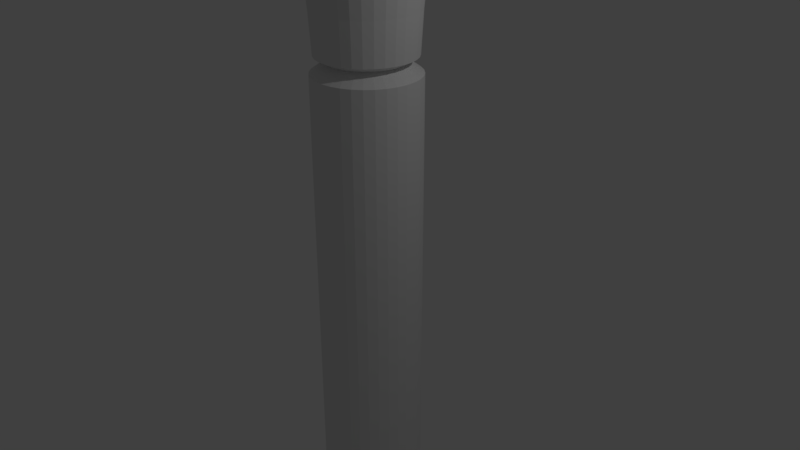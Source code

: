 # Source: expoMarker.blend  (saved by Blender 2.78.0; exported with 4.5.12 LTS)
import bpy
from mathutils import Matrix  # noqa: F401  (used for matrix-valued properties, if any)

bpy.ops.wm.read_factory_settings(use_empty=True)
scene = bpy.context.scene
scene.name = 'Scene'

# ---- collections
col_collection_1 = bpy.data.collections.new('Collection 1'); scene.collection.children.link(col_collection_1)

# ---- world
world_world = bpy.data.worlds.new('World'); scene.world = world_world
world_world.color = (0.05088, 0.05088, 0.05088)
world_world.use_sun_shadow = False
world_world.sun_shadow_jitter_overblur = 0.0
world_world.cycles.sampling_method = 'MANUAL'

# ---- cameras
cam_camera = bpy.data.cameras.new('Camera')
cam_camera.clip_end = 100.0
cam_camera.lens = 35.0
cam_camera.sensor_width = 32.0
cam_camera.sensor_height = 18.0
cam_camera.ortho_scale = 7.314
cam_camera.dof.focus_distance = 0.0
cam_camera.dof.aperture_fstop = 128.0

# ---- lights
light_lamp = bpy.data.lights.new('Lamp', 'POINT')
light_lamp.transmission_factor = 0.0
light_lamp.cutoff_distance = 30.0
light_lamp.energy = 100.0
light_lamp.shadow_buffer_clip_start = 1.001
light_lamp.shadow_soft_size = 0.1
light_lamp.shadow_maximum_resolution = 0.006
light_lamp.use_absolute_resolution = True

# ---- meshes
me_cylinder = bpy.data.meshes.new('Cylinder')
me_cylinder.from_pydata([(0.0, 1.0, -1.0), (0.0, 1.0, 0.9539), (0.1951, 0.9808, -1.0), (0.1951, 0.9808, 0.9539), (0.3827, 0.9239, -1.0), (0.3827, 0.9239, 0.9539), (0.5556, 0.8315, -1.0), (0.5556, 0.8315, 0.9539), (0.7071, 0.7071, -1.0), (0.7071, 0.7071, 0.9539), (0.8315, 0.5556, -1.0), (0.8315, 0.5556, 0.9539), (0.9239, 0.3827, -1.0), (0.9239, 0.3827, 0.9539), (0.9808, 0.1951, -1.0), (0.9808, 0.1951, 0.9539), (1.0, 7.55e-08, -1.0), (1.0, 7.55e-08, 0.9539), (0.9808, -0.1951, -1.0), (0.9808, -0.1951, 0.9539), (0.9239, -0.3827, -1.0), (0.9239, -0.3827, 0.9539), (0.8315, -0.5556, -1.0), (0.8315, -0.5556, 0.9539), (0.7071, -0.7071, -1.0), (0.7071, -0.7071, 0.9539), (0.5556, -0.8315, -1.0), (0.5556, -0.8315, 0.9539), (0.3827, -0.9239, -1.0), (0.3827, -0.9239, 0.9539), (0.1951, -0.9808, -1.0), (0.1951, -0.9808, 0.9539), (-3.258e-07, -1.0, -1.0), (-3.258e-07, -1.0, 0.9539), (-0.1951, -0.9808, -1.0), (-0.1951, -0.9808, 0.9539), (-0.3827, -0.9239, -1.0), (-0.3827, -0.9239, 0.9539), (-0.5556, -0.8315, -1.0), (-0.5556, -0.8315, 0.9539), (-0.7071, -0.7071, -1.0), (-0.7071, -0.7071, 0.9539), (-0.8315, -0.5556, -1.0), (-0.8315, -0.5556, 0.9539), (-0.9239, -0.3827, -1.0), (-0.9239, -0.3827, 0.9539), (-0.9808, -0.1951, -1.0), (-0.9808, -0.1951, 0.9539), (-1.0, 9.656e-07, -1.0), (-1.0, 9.656e-07, 0.9539), (-0.9808, 0.1951, -1.0), (-0.9808, 0.1951, 0.9539), (-0.9239, 0.3827, -1.0), (-0.9239, 0.3827, 0.9539), (-0.8315, 0.5556, -1.0), (-0.8315, 0.5556, 0.9539), (-0.7071, 0.7071, -1.0), (-0.7071, 0.7071, 0.9539), (-0.5556, 0.8315, -1.0), (-0.5556, 0.8315, 0.9539), (-0.3827, 0.9239, -1.0), (-0.3827, 0.9239, 0.9539), (-0.1951, 0.9808, -1.0), (-0.1951, 0.9808, 0.9539), (3.368e-08, 0.7164, 1.0), (0.1398, 0.7026, 1.0), (0.2741, 0.6618, 1.0), (0.398, 0.5956, 1.0), (0.5065, 0.5065, 1.0), (0.5956, 0.398, 1.0), (0.6618, 0.2741, 1.0), (0.7026, 0.1398, 1.0), (0.7164, 1.349e-07, 1.0), (0.7026, -0.1398, 1.0), (0.6618, -0.2741, 1.0), (0.5956, -0.398, 1.0), (0.5065, -0.5065, 1.0), (0.398, -0.5956, 1.0), (0.2741, -0.6618, 1.0), (0.1398, -0.7026, 1.0), (-1.997e-07, -0.7164, 1.0), (-0.1398, -0.7026, 1.0), (-0.2741, -0.6618, 1.0), (-0.398, -0.5956, 1.0), (-0.5065, -0.5065, 1.0), (-0.5956, -0.398, 1.0), (-0.6618, -0.2741, 1.0), (-0.7026, -0.1398, 1.0), (-0.7164, 7.726e-07, 1.0), (-0.7026, 0.1398, 1.0), (-0.6618, 0.2741, 1.0), (-0.5956, 0.398, 1.0), (-0.5065, 0.5065, 1.0), (-0.398, 0.5956, 1.0), (-0.2741, 0.6618, 1.0), (-0.1398, 0.7026, 1.0), (9.834e-09, 0.9252, 1.024), (0.1805, 0.9074, 1.024), (0.3541, 0.8548, 1.024), (0.514, 0.7693, 1.024), (0.6542, 0.6542, 1.024), (0.7693, 0.514, 1.024), (0.8548, 0.3541, 1.024), (0.9074, 0.1805, 1.024), (0.9252, 8.357e-08, 1.024), (0.9074, -0.1805, 1.024), (0.8548, -0.3541, 1.024), (0.7693, -0.514, 1.024), (0.6542, -0.6542, 1.024), (0.514, -0.7693, 1.024), (0.3541, -0.8548, 1.024), (0.1805, -0.9074, 1.024), (-2.916e-07, -0.9252, 1.024), (-0.1805, -0.9074, 1.024), (-0.3541, -0.8548, 1.024), (-0.514, -0.7693, 1.024), (-0.6542, -0.6542, 1.024), (-0.7693, -0.514, 1.024), (-0.8548, -0.3541, 1.024), (-0.9074, -0.1805, 1.024), (-0.9252, 9.071e-07, 1.024), (-0.9074, 0.1805, 1.024), (-0.8548, 0.3541, 1.024), (-0.7693, 0.514, 1.024), (-0.6542, 0.6542, 1.024), (-0.514, 0.7693, 1.024), (-0.3541, 0.8548, 1.024), (-0.1805, 0.9074, 1.024), (2.684e-07, 0.9701, 1.196), (0.1893, 0.9515, 1.196), (0.3713, 0.8963, 1.196), (0.539, 0.8066, 1.196), (0.686, 0.686, 1.196), (0.8066, 0.539, 1.196), (0.8963, 0.3713, 1.196), (0.9515, 0.1893, 1.196), (0.9701, 7.333e-08, 1.196), (0.9515, -0.1893, 1.196), (0.8963, -0.3713, 1.196), (0.8066, -0.539, 1.196), (0.686, -0.686, 1.196), (0.539, -0.8066, 1.196), (0.3713, -0.8963, 1.196), (0.1893, -0.9515, 1.196), (-4.776e-08, -0.9701, 1.196), (-0.1893, -0.9515, 1.196), (-0.3713, -0.8963, 1.196), (-0.539, -0.8066, 1.196), (-0.686, -0.686, 1.196), (-0.8066, -0.539, 1.196), (-0.8963, -0.3713, 1.196), (-0.9515, -0.1893, 1.196), (-0.9701, 9.369e-07, 1.196), (-0.9515, 0.1893, 1.196), (-0.8963, 0.3713, 1.196), (-0.8066, 0.539, 1.196), (-0.686, 0.686, 1.196), (-0.539, 0.8066, 1.196), (-0.3713, 0.8963, 1.196), (-0.1893, 0.9515, 1.196), (4.362e-07, 1.059, 1.396), (0.2067, 1.039, 1.396), (0.4054, 0.9787, 1.396), (0.5885, 0.8808, 1.396), (0.7491, 0.7491, 1.396), (0.8808, 0.5885, 1.396), (0.9787, 0.4054, 1.396), (1.039, 0.2067, 1.396), (1.059, 5.353e-08, 1.396), (1.039, -0.2067, 1.396), (0.9787, -0.4054, 1.396), (0.8808, -0.5885, 1.396), (0.7491, -0.7491, 1.396), (0.5885, -0.8808, 1.396), (0.4054, -0.9787, 1.396), (0.2067, -1.039, 1.396), (9.099e-08, -1.059, 1.396), (-0.2067, -1.039, 1.396), (-0.4054, -0.9787, 1.396), (-0.5885, -0.8808, 1.396), (-0.7491, -0.7491, 1.396), (-0.8808, -0.5885, 1.396), (-0.9787, -0.4054, 1.396), (-1.039, -0.2067, 1.396), (-1.059, 9.964e-07, 1.396), (-1.039, 0.2067, 1.396), (-0.9787, 0.4054, 1.396), (-0.8808, 0.5885, 1.396), (-0.7491, 0.7491, 1.396), (-0.5885, 0.8808, 1.396), (-0.4054, 0.9787, 1.396), (-0.2067, 1.039, 1.396), (4.348e-07, 1.083, 1.615), (0.2113, 1.062, 1.615), (0.4144, 1.0, 1.615), (0.6016, 0.9004, 1.615), (0.7657, 0.7657, 1.615), (0.9004, 0.6016, 1.615), (1.0, 0.4144, 1.615), (1.062, 0.2113, 1.615), (1.083, 4.916e-08, 1.615), (1.062, -0.2113, 1.615), (1.0, -0.4144, 1.615), (0.9004, -0.6016, 1.615), (0.7657, -0.7657, 1.615), (0.6016, -0.9004, 1.615), (0.4144, -1.0, 1.615), (0.2113, -1.062, 1.615), (8.192e-08, -1.083, 1.615), (-0.2113, -1.062, 1.615), (-0.4144, -1.0, 1.615), (-0.6016, -0.9004, 1.615), (-0.7657, -0.7657, 1.615), (-0.9004, -0.6016, 1.615), (-1.0, -0.4144, 1.615), (-1.062, -0.2113, 1.615), (-1.083, 1.013e-06, 1.615), (-1.062, 0.2113, 1.615), (-1.0, 0.4144, 1.615), (-0.9004, 0.6016, 1.615), (-0.7657, 0.7657, 1.615), (-0.6016, 0.9004, 1.615), (-0.4144, 1.0, 1.615), (-0.2113, 1.062, 1.615), (4.43e-07, 1.013, 1.63), (0.1976, 0.9935, 1.63), (0.3876, 0.9358, 1.63), (0.5628, 0.8422, 1.63), (0.7163, 0.7163, 1.63), (0.8422, 0.5628, 1.63), (0.9358, 0.3876, 1.63), (0.9935, 0.1976, 1.63), (1.013, 6.404e-08, 1.63), (0.9935, -0.1976, 1.63), (0.9358, -0.3876, 1.63), (0.8422, -0.5628, 1.63), (0.7163, -0.7163, 1.63), (0.5628, -0.8422, 1.63), (0.3876, -0.9358, 1.63), (0.1976, -0.9935, 1.63), (1.129e-07, -1.013, 1.63), (-0.1976, -0.9935, 1.63), (-0.3876, -0.9358, 1.63), (-0.5628, -0.8422, 1.63), (-0.7163, -0.7163, 1.63), (-0.8422, -0.5628, 1.63), (-0.9358, -0.3876, 1.63), (-0.9935, -0.1976, 1.63), (-1.013, 9.657e-07, 1.63), (-0.9935, 0.1976, 1.63), (-0.9358, 0.3876, 1.63), (-0.8422, 0.5628, 1.63), (-0.7163, 0.7163, 1.63), (-0.5628, 0.8422, 1.63), (-0.3876, 0.9358, 1.63), (-0.1976, 0.9935, 1.63), (4.451e-07, 0.9671, 1.63), (0.1887, 0.9486, 1.63), (0.3701, 0.8935, 1.63), (0.5373, 0.8041, 1.63), (0.6839, 0.6839, 1.63), (0.8041, 0.5373, 1.63), (0.8935, 0.3701, 1.63), (0.9486, 0.1887, 1.63), (0.9671, 7.42e-08, 1.63), (0.9486, -0.1887, 1.63), (0.8935, -0.3701, 1.63), (0.8041, -0.5373, 1.63), (0.6839, -0.6839, 1.63), (0.5373, -0.8041, 1.63), (0.3701, -0.8935, 1.63), (0.1887, -0.9486, 1.63), (1.3e-07, -0.9671, 1.63), (-0.1887, -0.9486, 1.63), (-0.3701, -0.8935, 1.63), (-0.5373, -0.8041, 1.63), (-0.6839, -0.6839, 1.63), (-0.8041, -0.5373, 1.63), (-0.8935, -0.3701, 1.63), (-0.9486, -0.1887, 1.63), (-0.9671, 9.35e-07, 1.63), (-0.9486, 0.1887, 1.63), (-0.8935, 0.3701, 1.63), (-0.8041, 0.5373, 1.63), (-0.6839, 0.6839, 1.63), (-0.5373, 0.8041, 1.63), (-0.3701, 0.8935, 1.63), (-0.1887, 0.9486, 1.63), (4.476e-07, 0.902, 1.483), (0.176, 0.8846, 1.483), (0.3452, 0.8333, 1.483), (0.5011, 0.7499, 1.483), (0.6378, 0.6378, 1.483), (0.7499, 0.5011, 1.483), (0.8333, 0.3452, 1.483), (0.8846, 0.176, 1.483), (0.902, 8.841e-08, 1.483), (0.8846, -0.176, 1.483), (0.8333, -0.3452, 1.483), (0.7499, -0.5011, 1.483), (0.6378, -0.6378, 1.483), (0.5011, -0.7499, 1.483), (0.3452, -0.8333, 1.483), (0.176, -0.8846, 1.483), (1.537e-07, -0.902, 1.483), (-0.176, -0.8846, 1.483), (-0.3452, -0.8333, 1.483), (-0.5011, -0.7499, 1.483), (-0.6378, -0.6378, 1.483), (-0.7499, -0.5011, 1.483), (-0.8333, -0.3452, 1.483), (-0.8846, -0.176, 1.483), (-0.902, 8.912e-07, 1.483), (-0.8846, 0.176, 1.483), (-0.8333, 0.3452, 1.483), (-0.7499, 0.5011, 1.483), (-0.6378, 0.6378, 1.483), (-0.5011, 0.7499, 1.483), (-0.3452, 0.8333, 1.483), (-0.176, 0.8846, 1.483), (4.659e-07, 0.5566, 1.483), (0.1086, 0.5459, 1.483), (0.213, 0.5142, 1.483), (0.3092, 0.4628, 1.483), (0.3936, 0.3936, 1.483), (0.4628, 0.3092, 1.483), (0.5142, 0.213, 1.483), (0.5459, 0.1086, 1.483), (0.5566, 1.734e-07, 1.483), (0.5459, -0.1086, 1.483), (0.5142, -0.213, 1.483), (0.4628, -0.3092, 1.483), (0.3936, -0.3936, 1.483), (0.3092, -0.4628, 1.483), (0.213, -0.5142, 1.483), (0.1086, -0.5459, 1.483), (2.846e-07, -0.5566, 1.483), (-0.1086, -0.5459, 1.483), (-0.213, -0.5142, 1.483), (-0.3092, -0.4628, 1.483), (-0.3936, -0.3936, 1.483), (-0.4628, -0.3092, 1.483), (-0.5142, -0.213, 1.483), (-0.5459, -0.1086, 1.483), (-0.5566, 6.688e-07, 1.483), (-0.5459, 0.1086, 1.483), (-0.5142, 0.213, 1.483), (-0.4628, 0.3092, 1.483), (-0.3936, 0.3936, 1.483), (-0.3092, 0.4628, 1.483), (-0.213, 0.5142, 1.483), (-0.1086, 0.5459, 1.483), (4.636e-07, 0.5954, 1.796), (0.1162, 0.584, 1.796), (0.2279, 0.5501, 1.796), (0.3308, 0.4951, 1.796), (0.421, 0.421, 1.796), (0.4951, 0.3308, 1.796), (0.5501, 0.2279, 1.796), (0.584, 0.1162, 1.796), (0.5954, 1.634e-07, 1.796), (0.584, -0.1162, 1.796), (0.5501, -0.2279, 1.796), (0.4951, -0.3308, 1.796), (0.421, -0.421, 1.796), (0.3308, -0.4951, 1.796), (0.2279, -0.5501, 1.796), (0.1162, -0.584, 1.796), (2.696e-07, -0.5954, 1.796), (-0.1162, -0.584, 1.796), (-0.2279, -0.5501, 1.796), (-0.3308, -0.4951, 1.796), (-0.421, -0.421, 1.796), (-0.4951, -0.3308, 1.796), (-0.5501, -0.2279, 1.796), (-0.584, -0.1162, 1.796), (-0.5954, 6.934e-07, 1.796), (-0.584, 0.1162, 1.796), (-0.5501, 0.2279, 1.796), (-0.4951, 0.3308, 1.796), (-0.421, 0.421, 1.796), (-0.3308, 0.4951, 1.796), (-0.2279, 0.5501, 1.796), (-0.1162, 0.584, 1.796)], [], [(0, 1, 3, 2), (2, 3, 5, 4), (4, 5, 7, 6), (6, 7, 9, 8), (8, 9, 11, 10), (10, 11, 13, 12), (12, 13, 15, 14), (14, 15, 17, 16), (16, 17, 19, 18), (18, 19, 21, 20), (20, 21, 23, 22), (22, 23, 25, 24), (24, 25, 27, 26), (26, 27, 29, 28), (28, 29, 31, 30), (30, 31, 33, 32), (32, 33, 35, 34), (34, 35, 37, 36), (36, 37, 39, 38), (38, 39, 41, 40), (40, 41, 43, 42), (42, 43, 45, 44), (44, 45, 47, 46), (46, 47, 49, 48), (48, 49, 51, 50), (50, 51, 53, 52), (52, 53, 55, 54), (54, 55, 57, 56), (56, 57, 59, 58), (58, 59, 61, 60), (21, 19, 73, 74), (60, 61, 63, 62), (62, 63, 1, 0), (0, 2, 4, 6, 8, 10, 12, 14, 16, 18, 20, 22, 24, 26, 28, 30, 32, 34, 36, 38, 40, 42, 44, 46, 48, 50, 52, 54, 56, 58, 60, 62), (78, 77, 109, 110), (39, 37, 82, 83), (57, 55, 91, 92), (13, 11, 69, 70), (31, 29, 78, 79), (49, 47, 87, 88), (5, 3, 65, 66), (23, 21, 74, 75), (41, 39, 83, 84), (59, 57, 92, 93), (15, 13, 70, 71), (33, 31, 79, 80), (51, 49, 88, 89), (7, 5, 66, 67), (25, 23, 75, 76), (43, 41, 84, 85), (61, 59, 93, 94), (17, 15, 71, 72), (35, 33, 80, 81), (53, 51, 89, 90), (9, 7, 67, 68), (27, 25, 76, 77), (45, 43, 85, 86), (63, 61, 94, 95), (19, 17, 72, 73), (37, 35, 81, 82), (55, 53, 90, 91), (11, 9, 68, 69), (29, 27, 77, 78), (47, 45, 86, 87), (3, 1, 64, 65), (1, 63, 95, 64), (113, 112, 144, 145), (65, 64, 96, 97), (92, 91, 123, 124), (79, 78, 110, 111), (66, 65, 97, 98), (93, 92, 124, 125), (80, 79, 111, 112), (67, 66, 98, 99), (94, 93, 125, 126), (81, 80, 112, 113), (68, 67, 99, 100), (95, 94, 126, 127), (82, 81, 113, 114), (69, 68, 100, 101), (64, 95, 127, 96), (83, 82, 114, 115), (70, 69, 101, 102), (84, 83, 115, 116), (71, 70, 102, 103), (85, 84, 116, 117), (72, 71, 103, 104), (86, 85, 117, 118), (73, 72, 104, 105), (87, 86, 118, 119), (74, 73, 105, 106), (88, 87, 119, 120), (75, 74, 106, 107), (89, 88, 120, 121), (76, 75, 107, 108), (90, 89, 121, 122), (77, 76, 108, 109), (91, 90, 122, 123), (148, 147, 179, 180), (100, 99, 131, 132), (127, 126, 158, 159), (114, 113, 145, 146), (101, 100, 132, 133), (96, 127, 159, 128), (115, 114, 146, 147), (102, 101, 133, 134), (116, 115, 147, 148), (103, 102, 134, 135), (117, 116, 148, 149), (104, 103, 135, 136), (118, 117, 149, 150), (105, 104, 136, 137), (119, 118, 150, 151), (106, 105, 137, 138), (120, 119, 151, 152), (107, 106, 138, 139), (121, 120, 152, 153), (108, 107, 139, 140), (122, 121, 153, 154), (109, 108, 140, 141), (123, 122, 154, 155), (110, 109, 141, 142), (97, 96, 128, 129), (124, 123, 155, 156), (111, 110, 142, 143), (98, 97, 129, 130), (125, 124, 156, 157), (112, 111, 143, 144), (99, 98, 130, 131), (126, 125, 157, 158), (183, 182, 214, 215), (135, 134, 166, 167), (149, 148, 180, 181), (136, 135, 167, 168), (150, 149, 181, 182), (137, 136, 168, 169), (151, 150, 182, 183), (138, 137, 169, 170), (152, 151, 183, 184), (139, 138, 170, 171), (153, 152, 184, 185), (140, 139, 171, 172), (154, 153, 185, 186), (141, 140, 172, 173), (155, 154, 186, 187), (142, 141, 173, 174), (129, 128, 160, 161), (156, 155, 187, 188), (143, 142, 174, 175), (130, 129, 161, 162), (157, 156, 188, 189), (144, 143, 175, 176), (131, 130, 162, 163), (158, 157, 189, 190), (145, 144, 176, 177), (132, 131, 163, 164), (159, 158, 190, 191), (146, 145, 177, 178), (133, 132, 164, 165), (128, 159, 191, 160), (147, 146, 178, 179), (134, 133, 165, 166), (218, 217, 249, 250), (170, 169, 201, 202), (184, 183, 215, 216), (171, 170, 202, 203), (185, 184, 216, 217), (172, 171, 203, 204), (186, 185, 217, 218), (173, 172, 204, 205), (187, 186, 218, 219), (174, 173, 205, 206), (161, 160, 192, 193), (188, 187, 219, 220), (175, 174, 206, 207), (162, 161, 193, 194), (189, 188, 220, 221), (176, 175, 207, 208), (163, 162, 194, 195), (190, 189, 221, 222), (177, 176, 208, 209), (164, 163, 195, 196), (191, 190, 222, 223), (178, 177, 209, 210), (165, 164, 196, 197), (160, 191, 223, 192), (179, 178, 210, 211), (166, 165, 197, 198), (180, 179, 211, 212), (167, 166, 198, 199), (181, 180, 212, 213), (168, 167, 199, 200), (182, 181, 213, 214), (169, 168, 200, 201), (226, 225, 257, 258), (205, 204, 236, 237), (219, 218, 250, 251), (206, 205, 237, 238), (193, 192, 224, 225), (220, 219, 251, 252), (207, 206, 238, 239), (194, 193, 225, 226), (221, 220, 252, 253), (208, 207, 239, 240), (195, 194, 226, 227), (222, 221, 253, 254), (209, 208, 240, 241), (196, 195, 227, 228), (223, 222, 254, 255), (210, 209, 241, 242), (197, 196, 228, 229), (192, 223, 255, 224), (211, 210, 242, 243), (198, 197, 229, 230), (212, 211, 243, 244), (199, 198, 230, 231), (213, 212, 244, 245), (200, 199, 231, 232), (214, 213, 245, 246), (201, 200, 232, 233), (215, 214, 246, 247), (202, 201, 233, 234), (216, 215, 247, 248), (203, 202, 234, 235), (217, 216, 248, 249), (204, 203, 235, 236), (261, 260, 292, 293), (253, 252, 284, 285), (240, 239, 271, 272), (227, 226, 258, 259), (254, 253, 285, 286), (241, 240, 272, 273), (228, 227, 259, 260), (255, 254, 286, 287), (242, 241, 273, 274), (229, 228, 260, 261), (224, 255, 287, 256), (243, 242, 274, 275), (230, 229, 261, 262), (244, 243, 275, 276), (231, 230, 262, 263), (245, 244, 276, 277), (232, 231, 263, 264), (246, 245, 277, 278), (233, 232, 264, 265), (247, 246, 278, 279), (234, 233, 265, 266), (248, 247, 279, 280), (235, 234, 266, 267), (249, 248, 280, 281), (236, 235, 267, 268), (250, 249, 281, 282), (237, 236, 268, 269), (251, 250, 282, 283), (238, 237, 269, 270), (225, 224, 256, 257), (252, 251, 283, 284), (239, 238, 270, 271), (296, 295, 327, 328), (256, 287, 319, 288), (275, 274, 306, 307), (262, 261, 293, 294), (276, 275, 307, 308), (263, 262, 294, 295), (277, 276, 308, 309), (264, 263, 295, 296), (278, 277, 309, 310), (265, 264, 296, 297), (279, 278, 310, 311), (266, 265, 297, 298), (280, 279, 311, 312), (267, 266, 298, 299), (281, 280, 312, 313), (268, 267, 299, 300), (282, 281, 313, 314), (269, 268, 300, 301), (283, 282, 314, 315), (270, 269, 301, 302), (257, 256, 288, 289), (284, 283, 315, 316), (271, 270, 302, 303), (258, 257, 289, 290), (285, 284, 316, 317), (272, 271, 303, 304), (259, 258, 290, 291), (286, 285, 317, 318), (273, 272, 304, 305), (260, 259, 291, 292), (287, 286, 318, 319), (274, 273, 305, 306), (331, 330, 362, 363), (310, 309, 341, 342), (297, 296, 328, 329), (311, 310, 342, 343), (298, 297, 329, 330), (312, 311, 343, 344), (299, 298, 330, 331), (313, 312, 344, 345), (300, 299, 331, 332), (314, 313, 345, 346), (301, 300, 332, 333), (315, 314, 346, 347), (302, 301, 333, 334), (289, 288, 320, 321), (316, 315, 347, 348), (303, 302, 334, 335), (290, 289, 321, 322), (317, 316, 348, 349), (304, 303, 335, 336), (291, 290, 322, 323), (318, 317, 349, 350), (305, 304, 336, 337), (292, 291, 323, 324), (319, 318, 350, 351), (306, 305, 337, 338), (293, 292, 324, 325), (288, 319, 351, 320), (307, 306, 338, 339), (294, 293, 325, 326), (308, 307, 339, 340), (295, 294, 326, 327), (309, 308, 340, 341), (353, 352, 383, 382, 381, 380, 379, 378, 377, 376, 375, 374, 373, 372, 371, 370, 369, 368, 367, 366, 365, 364, 363, 362, 361, 360, 359, 358, 357, 356, 355, 354), (345, 344, 376, 377), (332, 331, 363, 364), (346, 345, 377, 378), (333, 332, 364, 365), (347, 346, 378, 379), (334, 333, 365, 366), (321, 320, 352, 353), (348, 347, 379, 380), (335, 334, 366, 367), (322, 321, 353, 354), (349, 348, 380, 381), (336, 335, 367, 368), (323, 322, 354, 355), (350, 349, 381, 382), (337, 336, 368, 369), (324, 323, 355, 356), (351, 350, 382, 383), (338, 337, 369, 370), (325, 324, 356, 357), (320, 351, 383, 352), (339, 338, 370, 371), (326, 325, 357, 358), (340, 339, 371, 372), (327, 326, 358, 359), (341, 340, 372, 373), (328, 327, 359, 360), (342, 341, 373, 374), (329, 328, 360, 361), (343, 342, 374, 375), (330, 329, 361, 362), (344, 343, 375, 376)])
_uv = me_cylinder.uv_layers.new(name='UVMap')
_uv.uv.foreach_set('vector', [0.6728, 0.1602, 0.3724, 0.1965, 0.3672, 0.1672, 0.6693, 0.1284, 0.6693, 0.1284, 0.3672, 0.1672, 0.3615, 0.1375, 0.6655, 0.09645, 0.6655, 0.09645, 0.3615, 0.1375, 0.3555, 0.1074, 0.6615, 0.06443, 0.6615, 0.06443, 0.3555, 0.1074, 0.3488, 0.07656, 0.6573, 0.03232, 0.6573, 0.03232, 0.3488, 0.07656, 0.3407, 0.04401, 0.6529, 0.0001323, 0.6495, 0.9999, 0.3481, 0.9575, 0.3555, 0.9271, 0.6538, 0.9696, 0.6538, 0.9696, 0.3555, 0.9271, 0.3618, 0.8973, 0.6581, 0.9386, 0.6581, 0.9386, 0.3618, 0.8973, 0.3674, 0.868, 0.6621, 0.9075, 0.6621, 0.9075, 0.3674, 0.868, 0.3726, 0.839, 0.666, 0.8765, 0.666, 0.8765, 0.3726, 0.839, 0.3774, 0.8103, 0.6697, 0.8456, 0.6697, 0.8456, 0.3774, 0.8103, 0.3818, 0.7818, 0.6731, 0.8146, 0.6731, 0.8146, 0.3818, 0.7818, 0.3858, 0.7536, 0.6762, 0.7837, 0.6762, 0.7837, 0.3858, 0.7536, 0.3894, 0.7255, 0.6791, 0.7528, 0.6791, 0.7528, 0.3894, 0.7255, 0.3926, 0.6977, 0.6817, 0.7219, 0.6817, 0.7219, 0.3926, 0.6977, 0.3953, 0.6699, 0.684, 0.691, 0.684, 0.691, 0.3953, 0.6699, 0.3976, 0.6423, 0.686, 0.6601, 0.686, 0.6601, 0.3976, 0.6423, 0.3994, 0.6148, 0.6877, 0.6292, 0.6877, 0.6292, 0.3994, 0.6148, 0.4008, 0.5873, 0.689, 0.5982, 0.689, 0.5982, 0.4008, 0.5873, 0.4017, 0.5598, 0.6901, 0.5673, 0.6901, 0.5673, 0.4017, 0.5598, 0.4021, 0.5324, 0.6907, 0.5363, 0.6907, 0.5363, 0.4021, 0.5324, 0.4021, 0.505, 0.6911, 0.5053, 0.6911, 0.5053, 0.4021, 0.505, 0.4017, 0.4775, 0.6911, 0.4742, 0.6911, 0.4742, 0.4017, 0.4775, 0.4008, 0.45, 0.6907, 0.4431, 0.6907, 0.4431, 0.4008, 0.45, 0.3994, 0.4224, 0.6901, 0.412, 0.6901, 0.412, 0.3994, 0.4224, 0.3976, 0.3947, 0.689, 0.3807, 0.689, 0.3807, 0.3976, 0.3947, 0.3953, 0.3669, 0.6877, 0.3495, 0.6877, 0.3495, 0.3953, 0.3669, 0.3926, 0.339, 0.686, 0.3181, 0.686, 0.3181, 0.3926, 0.339, 0.3894, 0.3109, 0.6839, 0.2867, 0.6839, 0.2867, 0.3894, 0.3109, 0.3858, 0.2827, 0.6816, 0.2552, 0.6816, 0.2552, 0.3858, 0.2827, 0.3817, 0.2542, 0.679, 0.2236, 0.3774, 0.8103, 0.3726, 0.839, 0.3218, 0.8285, 0.3271, 0.8005, 0.679, 0.2236, 0.3817, 0.2542, 0.3773, 0.2255, 0.676, 0.192, 0.676, 0.192, 0.3773, 0.2255, 0.3724, 0.1965, 0.6728, 0.1602, 0.8812, 0.3616, 0.9001, 0.3616, 0.9186, 0.3653, 0.936, 0.3725, 0.9517, 0.383, 0.965, 0.3963, 0.9755, 0.412, 0.9827, 0.4294, 0.9864, 0.4479, 0.9864, 0.4668, 0.9827, 0.4853, 0.9755, 0.5027, 0.965, 0.5184, 0.9517, 0.5317, 0.936, 0.5422, 0.9186, 0.5494, 0.9001, 0.5531, 0.8812, 0.5531, 0.8627, 0.5494, 0.8453, 0.5422, 0.8296, 0.5317, 0.8163, 0.5184, 0.8058, 0.5027, 0.7986, 0.4853, 0.7949, 0.4668, 0.7949, 0.4479, 0.7986, 0.4294, 0.8058, 0.412, 0.8163, 0.3963, 0.8296, 0.383, 0.8453, 0.3725, 0.8627, 0.3653, 0.3437, 0.6912, 0.3402, 0.7182, 0.3041, 0.7122, 0.3078, 0.6859, 0.4017, 0.5598, 0.4008, 0.5873, 0.3524, 0.5842, 0.3533, 0.5576, 0.3894, 0.3109, 0.3926, 0.339, 0.343, 0.3435, 0.3395, 0.3163, 0.3555, 0.9271, 0.3481, 0.9575, 0.3012, 0.9405, 0.3057, 0.9137, 0.3953, 0.6699, 0.3926, 0.6977, 0.3437, 0.6912, 0.3466, 0.6643, 0.3994, 0.4224, 0.4008, 0.45, 0.3521, 0.4511, 0.3505, 0.4243, 0.3615, 0.1375, 0.3672, 0.1672, 0.3146, 0.1765, 0.3083, 0.1477, 0.3818, 0.7818, 0.3774, 0.8103, 0.3271, 0.8005, 0.3319, 0.7728, 0.4021, 0.5324, 0.4017, 0.5598, 0.3533, 0.5576, 0.3537, 0.531, 0.3858, 0.2827, 0.3894, 0.3109, 0.3395, 0.3163, 0.3354, 0.2888, 0.3618, 0.8973, 0.3555, 0.9271, 0.3057, 0.9137, 0.3109, 0.8853, 0.3976, 0.6423, 0.3953, 0.6699, 0.3466, 0.6643, 0.349, 0.6375, 0.3976, 0.3947, 0.3994, 0.4224, 0.3505, 0.4243, 0.3485, 0.3975, 0.3555, 0.1074, 0.3615, 0.1375, 0.3083, 0.1477, 0.3018, 0.1189, 0.3858, 0.7536, 0.3818, 0.7818, 0.3319, 0.7728, 0.3363, 0.7454, 0.4021, 0.505, 0.4021, 0.5324, 0.3537, 0.531, 0.3537, 0.5044, 0.3817, 0.2542, 0.3858, 0.2827, 0.3354, 0.2888, 0.3309, 0.2612, 0.3674, 0.868, 0.3618, 0.8973, 0.3109, 0.8853, 0.3164, 0.8568, 0.3994, 0.6148, 0.3976, 0.6423, 0.349, 0.6375, 0.3509, 0.6108, 0.3953, 0.3669, 0.3976, 0.3947, 0.3485, 0.3975, 0.346, 0.3706, 0.3488, 0.07656, 0.3555, 0.1074, 0.3018, 0.1189, 0.2951, 0.09041, 0.3894, 0.7255, 0.3858, 0.7536, 0.3363, 0.7454, 0.3402, 0.7182, 0.4017, 0.4775, 0.4021, 0.505, 0.3537, 0.5044, 0.3531, 0.4778, 0.3773, 0.2255, 0.3817, 0.2542, 0.3309, 0.2612, 0.3259, 0.2333, 0.3726, 0.839, 0.3674, 0.868, 0.3164, 0.8568, 0.3218, 0.8285, 0.4008, 0.5873, 0.3994, 0.6148, 0.3509, 0.6108, 0.3524, 0.5842, 0.3926, 0.339, 0.3953, 0.3669, 0.346, 0.3706, 0.343, 0.3435, 0.3407, 0.04401, 0.3488, 0.07656, 0.2951, 0.09041, 0.2892, 0.06354, 0.3926, 0.6977, 0.3894, 0.7255, 0.3402, 0.7182, 0.3437, 0.6912, 0.4008, 0.45, 0.4017, 0.4775, 0.3531, 0.4778, 0.3521, 0.4511, 0.3672, 0.1672, 0.3724, 0.1965, 0.3205, 0.205, 0.3146, 0.1765, 0.3724, 0.1965, 0.3773, 0.2255, 0.3259, 0.2333, 0.3205, 0.205, 0.3154, 0.6077, 0.3134, 0.6337, 0.2887, 0.6316, 0.2908, 0.6061, 0.3146, 0.1765, 0.3205, 0.205, 0.2824, 0.2121, 0.2761, 0.1841, 0.3395, 0.3163, 0.343, 0.3435, 0.3066, 0.3472, 0.3029, 0.3207, 0.3466, 0.6643, 0.3437, 0.6912, 0.3078, 0.6859, 0.3109, 0.6598, 0.3083, 0.1477, 0.3146, 0.1765, 0.2761, 0.1841, 0.2694, 0.1555, 0.3354, 0.2888, 0.3395, 0.3163, 0.3029, 0.3207, 0.2986, 0.294, 0.349, 0.6375, 0.3466, 0.6643, 0.3109, 0.6598, 0.3134, 0.6337, 0.3018, 0.1189, 0.3083, 0.1477, 0.2694, 0.1555, 0.2626, 0.1263, 0.3309, 0.2612, 0.3354, 0.2888, 0.2986, 0.294, 0.2937, 0.267, 0.3509, 0.6108, 0.349, 0.6375, 0.3134, 0.6337, 0.3154, 0.6077, 0.2951, 0.09041, 0.3018, 0.1189, 0.2626, 0.1263, 0.2564, 0.09641, 0.3259, 0.2333, 0.3309, 0.2612, 0.2937, 0.267, 0.2883, 0.2398, 0.3524, 0.5842, 0.3509, 0.6108, 0.3154, 0.6077, 0.3168, 0.5818, 0.2892, 0.06354, 0.2951, 0.09041, 0.2564, 0.09641, 0.2517, 0.06515, 0.3205, 0.205, 0.3259, 0.2333, 0.2883, 0.2398, 0.2824, 0.2121, 0.3533, 0.5576, 0.3524, 0.5842, 0.3168, 0.5818, 0.3178, 0.5559, 0.3057, 0.9137, 0.3012, 0.9405, 0.2604, 0.9399, 0.2654, 0.907, 0.3537, 0.531, 0.3533, 0.5576, 0.3178, 0.5559, 0.3182, 0.53, 0.3109, 0.8853, 0.3057, 0.9137, 0.2654, 0.907, 0.2715, 0.8768, 0.3537, 0.5044, 0.3537, 0.531, 0.3182, 0.53, 0.3181, 0.504, 0.3164, 0.8568, 0.3109, 0.8853, 0.2715, 0.8768, 0.2779, 0.848, 0.3531, 0.4778, 0.3537, 0.5044, 0.3181, 0.504, 0.3175, 0.4781, 0.3218, 0.8285, 0.3164, 0.8568, 0.2779, 0.848, 0.2841, 0.8199, 0.3521, 0.4511, 0.3531, 0.4778, 0.3175, 0.4781, 0.3164, 0.4521, 0.3271, 0.8005, 0.3218, 0.8285, 0.2841, 0.8199, 0.2899, 0.7924, 0.3505, 0.4243, 0.3521, 0.4511, 0.3164, 0.4521, 0.3147, 0.426, 0.3319, 0.7728, 0.3271, 0.8005, 0.2899, 0.7924, 0.2952, 0.7654, 0.3485, 0.3975, 0.3505, 0.4243, 0.3147, 0.426, 0.3125, 0.3999, 0.3363, 0.7454, 0.3319, 0.7728, 0.2952, 0.7654, 0.3, 0.7387, 0.346, 0.3706, 0.3485, 0.3975, 0.3125, 0.3999, 0.3098, 0.3736, 0.3402, 0.7182, 0.3363, 0.7454, 0.3, 0.7387, 0.3041, 0.7122, 0.343, 0.3435, 0.346, 0.3706, 0.3098, 0.3736, 0.3066, 0.3472, 0.2936, 0.5299, 0.2932, 0.5553, 0.2655, 0.5545, 0.2659, 0.5297, 0.2564, 0.09641, 0.2626, 0.1263, 0.234, 0.1329, 0.2266, 0.1022, 0.2883, 0.2398, 0.2937, 0.267, 0.2679, 0.272, 0.2621, 0.2453, 0.3168, 0.5818, 0.3154, 0.6077, 0.2908, 0.6061, 0.2922, 0.5807, 0.2517, 0.06515, 0.2564, 0.09641, 0.2266, 0.1022, 0.2201, 0.06977, 0.2824, 0.2121, 0.2883, 0.2398, 0.2621, 0.2453, 0.2561, 0.218, 0.3178, 0.5559, 0.3168, 0.5818, 0.2922, 0.5807, 0.2932, 0.5553, 0.2654, 0.907, 0.2604, 0.9399, 0.2274, 0.9342, 0.2352, 0.9009, 0.3182, 0.53, 0.3178, 0.5559, 0.2932, 0.5553, 0.2936, 0.5299, 0.2715, 0.8768, 0.2654, 0.907, 0.2352, 0.9009, 0.2431, 0.8704, 0.3181, 0.504, 0.3182, 0.53, 0.2936, 0.5299, 0.2935, 0.5045, 0.2779, 0.848, 0.2715, 0.8768, 0.2431, 0.8704, 0.2507, 0.8416, 0.3175, 0.4781, 0.3181, 0.504, 0.2935, 0.5045, 0.2928, 0.479, 0.2841, 0.8199, 0.2779, 0.848, 0.2507, 0.8416, 0.2576, 0.814, 0.3164, 0.4521, 0.3175, 0.4781, 0.2928, 0.479, 0.2917, 0.4535, 0.2899, 0.7924, 0.2841, 0.8199, 0.2576, 0.814, 0.264, 0.787, 0.3147, 0.426, 0.3164, 0.4521, 0.2917, 0.4535, 0.2899, 0.428, 0.2952, 0.7654, 0.2899, 0.7924, 0.264, 0.787, 0.2697, 0.7605, 0.3125, 0.3999, 0.3147, 0.426, 0.2899, 0.428, 0.2877, 0.4023, 0.3, 0.7387, 0.2952, 0.7654, 0.2697, 0.7605, 0.2747, 0.7344, 0.3098, 0.3736, 0.3125, 0.3999, 0.2877, 0.4023, 0.2849, 0.3766, 0.3041, 0.7122, 0.3, 0.7387, 0.2747, 0.7344, 0.2791, 0.7085, 0.3066, 0.3472, 0.3098, 0.3736, 0.2849, 0.3766, 0.2816, 0.3507, 0.3078, 0.6859, 0.3041, 0.7122, 0.2791, 0.7085, 0.2829, 0.6827, 0.2761, 0.1841, 0.2824, 0.2121, 0.2561, 0.218, 0.2491, 0.1905, 0.3029, 0.3207, 0.3066, 0.3472, 0.2816, 0.3507, 0.2777, 0.3247, 0.3109, 0.6598, 0.3078, 0.6859, 0.2829, 0.6827, 0.2861, 0.6571, 0.2694, 0.1555, 0.2761, 0.1841, 0.2491, 0.1905, 0.2417, 0.1622, 0.2986, 0.294, 0.3029, 0.3207, 0.2777, 0.3247, 0.2731, 0.2985, 0.3134, 0.6337, 0.3109, 0.6598, 0.2861, 0.6571, 0.2887, 0.6316, 0.2626, 0.1263, 0.2694, 0.1555, 0.2417, 0.1622, 0.234, 0.1329, 0.2937, 0.267, 0.2986, 0.294, 0.2731, 0.2985, 0.2679, 0.272, 0.2639, 0.4551, 0.2651, 0.48, 0.2394, 0.4813, 0.2381, 0.457, 0.2431, 0.8704, 0.2352, 0.9009, 0.2004, 0.8906, 0.2109, 0.8609, 0.2935, 0.5045, 0.2936, 0.5299, 0.2659, 0.5297, 0.2658, 0.5049, 0.2507, 0.8416, 0.2431, 0.8704, 0.2109, 0.8609, 0.22, 0.833, 0.2928, 0.479, 0.2935, 0.5045, 0.2658, 0.5049, 0.2651, 0.48, 0.2576, 0.814, 0.2507, 0.8416, 0.22, 0.833, 0.228, 0.8062, 0.2917, 0.4535, 0.2928, 0.479, 0.2651, 0.48, 0.2639, 0.4551, 0.264, 0.787, 0.2576, 0.814, 0.228, 0.8062, 0.235, 0.78, 0.2899, 0.428, 0.2917, 0.4535, 0.2639, 0.4551, 0.2621, 0.4302, 0.2697, 0.7605, 0.264, 0.787, 0.235, 0.78, 0.2411, 0.7544, 0.2877, 0.4023, 0.2899, 0.428, 0.2621, 0.4302, 0.2597, 0.4051, 0.2747, 0.7344, 0.2697, 0.7605, 0.2411, 0.7544, 0.2464, 0.729, 0.2849, 0.3766, 0.2877, 0.4023, 0.2597, 0.4051, 0.2568, 0.38, 0.2791, 0.7085, 0.2747, 0.7344, 0.2464, 0.729, 0.2511, 0.7038, 0.2816, 0.3507, 0.2849, 0.3766, 0.2568, 0.38, 0.2533, 0.3548, 0.2829, 0.6827, 0.2791, 0.7085, 0.2511, 0.7038, 0.255, 0.6788, 0.2491, 0.1905, 0.2561, 0.218, 0.2261, 0.2257, 0.2187, 0.1987, 0.2777, 0.3247, 0.2816, 0.3507, 0.2533, 0.3548, 0.2492, 0.3294, 0.2861, 0.6571, 0.2829, 0.6827, 0.255, 0.6788, 0.2583, 0.6538, 0.2417, 0.1622, 0.2491, 0.1905, 0.2187, 0.1987, 0.2104, 0.171, 0.2731, 0.2985, 0.2777, 0.3247, 0.2492, 0.3294, 0.2445, 0.3039, 0.2887, 0.6316, 0.2861, 0.6571, 0.2583, 0.6538, 0.261, 0.629, 0.234, 0.1329, 0.2417, 0.1622, 0.2104, 0.171, 0.2013, 0.142, 0.2679, 0.272, 0.2731, 0.2985, 0.2445, 0.3039, 0.2391, 0.2781, 0.2908, 0.6061, 0.2887, 0.6316, 0.261, 0.629, 0.2631, 0.6041, 0.2266, 0.1022, 0.234, 0.1329, 0.2013, 0.142, 0.1915, 0.1111, 0.2621, 0.2453, 0.2679, 0.272, 0.2391, 0.2781, 0.2331, 0.252, 0.2922, 0.5807, 0.2908, 0.6061, 0.2631, 0.6041, 0.2646, 0.5793, 0.2201, 0.06977, 0.2266, 0.1022, 0.1915, 0.1111, 0.1812, 0.07693, 0.2561, 0.218, 0.2621, 0.2453, 0.2331, 0.252, 0.2261, 0.2257, 0.2932, 0.5553, 0.2922, 0.5807, 0.2646, 0.5793, 0.2655, 0.5545, 0.2352, 0.9009, 0.2274, 0.9342, 0.188, 0.9238, 0.2004, 0.8906, 0.2308, 0.3838, 0.2338, 0.4082, 0.2252, 0.4092, 0.2222, 0.385, 0.235, 0.78, 0.228, 0.8062, 0.2008, 0.7984, 0.2083, 0.7733, 0.2621, 0.4302, 0.2639, 0.4551, 0.2381, 0.457, 0.2362, 0.4327, 0.2411, 0.7544, 0.235, 0.78, 0.2083, 0.7733, 0.2148, 0.7485, 0.2597, 0.4051, 0.2621, 0.4302, 0.2362, 0.4327, 0.2338, 0.4082, 0.2464, 0.729, 0.2411, 0.7544, 0.2148, 0.7485, 0.2203, 0.724, 0.2568, 0.38, 0.2597, 0.4051, 0.2338, 0.4082, 0.2308, 0.3838, 0.2511, 0.7038, 0.2464, 0.729, 0.2203, 0.724, 0.2251, 0.6995, 0.2533, 0.3548, 0.2568, 0.38, 0.2308, 0.3838, 0.2272, 0.3592, 0.255, 0.6788, 0.2511, 0.7038, 0.2251, 0.6995, 0.2292, 0.6752, 0.2187, 0.1987, 0.2261, 0.2257, 0.1989, 0.2338, 0.1908, 0.2077, 0.2492, 0.3294, 0.2533, 0.3548, 0.2272, 0.3592, 0.223, 0.3345, 0.2583, 0.6538, 0.255, 0.6788, 0.2292, 0.6752, 0.2325, 0.651, 0.2104, 0.171, 0.2187, 0.1987, 0.1908, 0.2077, 0.1816, 0.181, 0.2445, 0.3039, 0.2492, 0.3294, 0.223, 0.3345, 0.2181, 0.3096, 0.261, 0.629, 0.2583, 0.6538, 0.2325, 0.651, 0.2353, 0.6267, 0.2013, 0.142, 0.2104, 0.171, 0.1816, 0.181, 0.1711, 0.1532, 0.2391, 0.2781, 0.2445, 0.3039, 0.2181, 0.3096, 0.2125, 0.2846, 0.2631, 0.6041, 0.261, 0.629, 0.2353, 0.6267, 0.2374, 0.6025, 0.1915, 0.1111, 0.2013, 0.142, 0.1711, 0.1532, 0.1588, 0.1236, 0.2331, 0.252, 0.2391, 0.2781, 0.2125, 0.2846, 0.2061, 0.2593, 0.2646, 0.5793, 0.2631, 0.6041, 0.2374, 0.6025, 0.2389, 0.5783, 0.1812, 0.07693, 0.1915, 0.1111, 0.1588, 0.1236, 0.1426, 0.09068, 0.2261, 0.2257, 0.2331, 0.252, 0.2061, 0.2593, 0.1989, 0.2338, 0.2655, 0.5545, 0.2646, 0.5793, 0.2389, 0.5783, 0.2399, 0.5541, 0.2004, 0.8906, 0.188, 0.9238, 0.1524, 0.9065, 0.1692, 0.8775, 0.2659, 0.5297, 0.2655, 0.5545, 0.2399, 0.5541, 0.2403, 0.5299, 0.2109, 0.8609, 0.2004, 0.8906, 0.1692, 0.8775, 0.1818, 0.8502, 0.2658, 0.5049, 0.2659, 0.5297, 0.2403, 0.5299, 0.2401, 0.5056, 0.22, 0.833, 0.2109, 0.8609, 0.1818, 0.8502, 0.1921, 0.8239, 0.2651, 0.48, 0.2658, 0.5049, 0.2401, 0.5056, 0.2394, 0.4813, 0.228, 0.8062, 0.22, 0.833, 0.1921, 0.8239, 0.2008, 0.7984, 0.1721, 0.1846, 0.1816, 0.2108, 0.1756, 0.2129, 0.1659, 0.187, 0.2251, 0.6995, 0.2203, 0.724, 0.2117, 0.7221, 0.2166, 0.698, 0.2272, 0.3592, 0.2308, 0.3838, 0.2222, 0.385, 0.2186, 0.3606, 0.2292, 0.6752, 0.2251, 0.6995, 0.2166, 0.698, 0.2206, 0.6739, 0.1908, 0.2077, 0.1989, 0.2338, 0.1899, 0.2365, 0.1816, 0.2108, 0.223, 0.3345, 0.2272, 0.3592, 0.2186, 0.3606, 0.2143, 0.3361, 0.2325, 0.651, 0.2292, 0.6752, 0.2206, 0.6739, 0.224, 0.6499, 0.1816, 0.181, 0.1908, 0.2077, 0.1816, 0.2108, 0.1721, 0.1846, 0.2181, 0.3096, 0.223, 0.3345, 0.2143, 0.3361, 0.2093, 0.3115, 0.2353, 0.6267, 0.2325, 0.651, 0.224, 0.6499, 0.2268, 0.6259, 0.1711, 0.1532, 0.1816, 0.181, 0.1721, 0.1846, 0.1612, 0.1574, 0.2125, 0.2846, 0.2181, 0.3096, 0.2093, 0.3115, 0.2036, 0.2867, 0.2374, 0.6025, 0.2353, 0.6267, 0.2268, 0.6259, 0.2289, 0.6019, 0.1588, 0.1236, 0.1711, 0.1532, 0.1612, 0.1574, 0.1481, 0.1286, 0.2061, 0.2593, 0.2125, 0.2846, 0.2036, 0.2867, 0.1972, 0.2618, 0.2389, 0.5783, 0.2374, 0.6025, 0.2289, 0.6019, 0.2304, 0.5779, 0.1426, 0.09068, 0.1588, 0.1236, 0.1481, 0.1286, 0.1313, 0.09797, 0.1989, 0.2338, 0.2061, 0.2593, 0.1972, 0.2618, 0.1899, 0.2365, 0.2399, 0.5541, 0.2389, 0.5783, 0.2304, 0.5779, 0.2314, 0.5539, 0.1692, 0.8775, 0.1524, 0.9065, 0.143, 0.8993, 0.1597, 0.8725, 0.2403, 0.5299, 0.2399, 0.5541, 0.2314, 0.5539, 0.2317, 0.5299, 0.1818, 0.8502, 0.1692, 0.8775, 0.1597, 0.8725, 0.1726, 0.8462, 0.2401, 0.5056, 0.2403, 0.5299, 0.2317, 0.5299, 0.2316, 0.5058, 0.1921, 0.8239, 0.1818, 0.8502, 0.1726, 0.8462, 0.1831, 0.8206, 0.2394, 0.4813, 0.2401, 0.5056, 0.2316, 0.5058, 0.2308, 0.4817, 0.2008, 0.7984, 0.1921, 0.8239, 0.1831, 0.8206, 0.192, 0.7955, 0.2381, 0.457, 0.2394, 0.4813, 0.2308, 0.4817, 0.2296, 0.4576, 0.2083, 0.7733, 0.2008, 0.7984, 0.192, 0.7955, 0.1996, 0.7708, 0.2362, 0.4327, 0.2381, 0.457, 0.2296, 0.4576, 0.2277, 0.4334, 0.2148, 0.7485, 0.2083, 0.7733, 0.1996, 0.7708, 0.2061, 0.7464, 0.2338, 0.4082, 0.2362, 0.4327, 0.2277, 0.4334, 0.2252, 0.4092, 0.2203, 0.724, 0.2148, 0.7485, 0.2061, 0.7464, 0.2117, 0.7221, 0.1244, 0.1027, 0.1413, 0.1321, 0.1176, 0.1458, 0.09933, 0.1192, 0.2093, 0.3115, 0.2143, 0.3361, 0.2086, 0.3372, 0.2036, 0.3127, 0.2268, 0.6259, 0.224, 0.6499, 0.2184, 0.6492, 0.2212, 0.6253, 0.1612, 0.1574, 0.1721, 0.1846, 0.1659, 0.187, 0.1548, 0.1602, 0.2036, 0.2867, 0.2093, 0.3115, 0.2036, 0.3127, 0.1979, 0.2881, 0.2289, 0.6019, 0.2268, 0.6259, 0.2212, 0.6253, 0.2233, 0.6015, 0.1481, 0.1286, 0.1612, 0.1574, 0.1548, 0.1602, 0.1413, 0.1321, 0.1972, 0.2618, 0.2036, 0.2867, 0.1979, 0.2881, 0.1913, 0.2633, 0.2304, 0.5779, 0.2289, 0.6019, 0.2233, 0.6015, 0.2248, 0.5776, 0.1313, 0.09797, 0.1481, 0.1286, 0.1413, 0.1321, 0.1244, 0.1027, 0.1899, 0.2365, 0.1972, 0.2618, 0.1913, 0.2633, 0.1839, 0.2383, 0.2314, 0.5539, 0.2304, 0.5779, 0.2248, 0.5776, 0.2258, 0.5537, 0.1597, 0.8725, 0.143, 0.8993, 0.1372, 0.8947, 0.1536, 0.8691, 0.2317, 0.5299, 0.2314, 0.5539, 0.2258, 0.5537, 0.2261, 0.5298, 0.1726, 0.8462, 0.1597, 0.8725, 0.1536, 0.8691, 0.1666, 0.8434, 0.2316, 0.5058, 0.2317, 0.5299, 0.2261, 0.5298, 0.226, 0.5059, 0.1831, 0.8206, 0.1726, 0.8462, 0.1666, 0.8434, 0.1773, 0.8183, 0.2308, 0.4817, 0.2316, 0.5058, 0.226, 0.5059, 0.2252, 0.4819, 0.192, 0.7955, 0.1831, 0.8206, 0.1773, 0.8183, 0.1862, 0.7936, 0.2296, 0.4576, 0.2308, 0.4817, 0.2252, 0.4819, 0.2239, 0.4579, 0.1996, 0.7708, 0.192, 0.7955, 0.1862, 0.7936, 0.1939, 0.7692, 0.2277, 0.4334, 0.2296, 0.4576, 0.2239, 0.4579, 0.222, 0.4339, 0.2061, 0.7464, 0.1996, 0.7708, 0.1939, 0.7692, 0.2005, 0.745, 0.2252, 0.4092, 0.2277, 0.4334, 0.222, 0.4339, 0.2196, 0.4098, 0.2117, 0.7221, 0.2061, 0.7464, 0.2005, 0.745, 0.2061, 0.7209, 0.2222, 0.385, 0.2252, 0.4092, 0.2196, 0.4098, 0.2166, 0.3857, 0.2166, 0.698, 0.2117, 0.7221, 0.2061, 0.7209, 0.211, 0.6969, 0.2186, 0.3606, 0.2222, 0.385, 0.2166, 0.3857, 0.2129, 0.3615, 0.2206, 0.6739, 0.2166, 0.698, 0.211, 0.6969, 0.215, 0.673, 0.1816, 0.2108, 0.1899, 0.2365, 0.1839, 0.2383, 0.1756, 0.2129, 0.2143, 0.3361, 0.2186, 0.3606, 0.2129, 0.3615, 0.2086, 0.3372, 0.224, 0.6499, 0.2206, 0.6739, 0.215, 0.673, 0.2184, 0.6492, 0.1562, 0.8096, 0.1453, 0.833, 0.09311, 0.8038, 0.1015, 0.7842, 0.1839, 0.2383, 0.1913, 0.2633, 0.1698, 0.2695, 0.1622, 0.2453, 0.2258, 0.5537, 0.2248, 0.5776, 0.2041, 0.5765, 0.205, 0.5531, 0.1536, 0.8691, 0.1372, 0.8947, 0.1158, 0.8788, 0.1322, 0.8561, 0.2261, 0.5298, 0.2258, 0.5537, 0.205, 0.5531, 0.2054, 0.5297, 0.1666, 0.8434, 0.1536, 0.8691, 0.1322, 0.8561, 0.1453, 0.833, 0.226, 0.5059, 0.2261, 0.5298, 0.2054, 0.5297, 0.2051, 0.5063, 0.1773, 0.8183, 0.1666, 0.8434, 0.1453, 0.833, 0.1562, 0.8096, 0.2252, 0.4819, 0.226, 0.5059, 0.2051, 0.5063, 0.2044, 0.4828, 0.1862, 0.7936, 0.1773, 0.8183, 0.1562, 0.8096, 0.1653, 0.7862, 0.2239, 0.4579, 0.2252, 0.4819, 0.2044, 0.4828, 0.2031, 0.4593, 0.1939, 0.7692, 0.1862, 0.7936, 0.1653, 0.7862, 0.173, 0.7629, 0.222, 0.4339, 0.2239, 0.4579, 0.2031, 0.4593, 0.2011, 0.4358, 0.2005, 0.745, 0.1939, 0.7692, 0.173, 0.7629, 0.1797, 0.7395, 0.2196, 0.4098, 0.222, 0.4339, 0.2011, 0.4358, 0.1987, 0.4123, 0.2061, 0.7209, 0.2005, 0.745, 0.1797, 0.7395, 0.1854, 0.7163, 0.2166, 0.3857, 0.2196, 0.4098, 0.1987, 0.4123, 0.1956, 0.3887, 0.211, 0.6969, 0.2061, 0.7209, 0.1854, 0.7163, 0.1902, 0.693, 0.2129, 0.3615, 0.2166, 0.3857, 0.1956, 0.3887, 0.1918, 0.365, 0.215, 0.673, 0.211, 0.6969, 0.1902, 0.693, 0.1944, 0.6697, 0.1756, 0.2129, 0.1839, 0.2383, 0.1622, 0.2453, 0.1535, 0.221, 0.2086, 0.3372, 0.2129, 0.3615, 0.1918, 0.365, 0.1874, 0.3413, 0.2184, 0.6492, 0.215, 0.673, 0.1944, 0.6697, 0.1978, 0.6464, 0.1659, 0.187, 0.1756, 0.2129, 0.1535, 0.221, 0.1435, 0.1963, 0.2036, 0.3127, 0.2086, 0.3372, 0.1874, 0.3413, 0.1823, 0.3175, 0.2212, 0.6253, 0.2184, 0.6492, 0.1978, 0.6464, 0.2005, 0.6231, 0.1548, 0.1602, 0.1659, 0.187, 0.1435, 0.1963, 0.1318, 0.1713, 0.1979, 0.2881, 0.2036, 0.3127, 0.1823, 0.3175, 0.1765, 0.2936, 0.2233, 0.6015, 0.2212, 0.6253, 0.2005, 0.6231, 0.2026, 0.5998, 0.1413, 0.1321, 0.1548, 0.1602, 0.1318, 0.1713, 0.1176, 0.1458, 0.1913, 0.2633, 0.1979, 0.2881, 0.1765, 0.2936, 0.1698, 0.2695, 0.2248, 0.5776, 0.2233, 0.6015, 0.2026, 0.5998, 0.2041, 0.5765, 0.1218, 0.7224, 0.1158, 0.7433, 0.05965, 0.7257, 0.06506, 0.7068, 0.2044, 0.4828, 0.2051, 0.5063, 0.1444, 0.5066, 0.1434, 0.4847, 0.1653, 0.7862, 0.1562, 0.8096, 0.1015, 0.7842, 0.1091, 0.7639, 0.2031, 0.4593, 0.2044, 0.4828, 0.1434, 0.4847, 0.1418, 0.4628, 0.173, 0.7629, 0.1653, 0.7862, 0.1091, 0.7639, 0.1158, 0.7433, 0.2011, 0.4358, 0.2031, 0.4593, 0.1418, 0.4628, 0.1409, 0.4408, 0.1797, 0.7395, 0.173, 0.7629, 0.1158, 0.7433, 0.1218, 0.7224, 0.1987, 0.4123, 0.2011, 0.4358, 0.1409, 0.4408, 0.138, 0.4188, 0.1854, 0.7163, 0.1797, 0.7395, 0.1218, 0.7224, 0.127, 0.7013, 0.1956, 0.3887, 0.1987, 0.4123, 0.138, 0.4188, 0.1347, 0.3967, 0.1902, 0.693, 0.1854, 0.7163, 0.127, 0.7013, 0.1315, 0.68, 0.1918, 0.365, 0.1956, 0.3887, 0.1347, 0.3967, 0.1308, 0.3748, 0.1944, 0.6697, 0.1902, 0.693, 0.1315, 0.68, 0.1353, 0.6586, 0.1535, 0.221, 0.1622, 0.2453, 0.1012, 0.2656, 0.09297, 0.2443, 0.1874, 0.3413, 0.1918, 0.365, 0.1308, 0.3748, 0.1263, 0.3528, 0.1978, 0.6464, 0.1944, 0.6697, 0.1353, 0.6586, 0.1384, 0.6371, 0.1435, 0.1963, 0.1535, 0.221, 0.09297, 0.2443, 0.08382, 0.2233, 0.1823, 0.3175, 0.1874, 0.3413, 0.1263, 0.3528, 0.1211, 0.3309, 0.2005, 0.6231, 0.1978, 0.6464, 0.1384, 0.6371, 0.1409, 0.6155, 0.1318, 0.1713, 0.1435, 0.1963, 0.08382, 0.2233, 0.07375, 0.203, 0.1765, 0.2936, 0.1823, 0.3175, 0.1211, 0.3309, 0.1152, 0.309, 0.2026, 0.5998, 0.2005, 0.6231, 0.1409, 0.6155, 0.1428, 0.5939, 0.1176, 0.1458, 0.1318, 0.1713, 0.07375, 0.203, 0.06274, 0.1837, 0.1698, 0.2695, 0.1765, 0.2936, 0.1152, 0.309, 0.1086, 0.2873, 0.2041, 0.5765, 0.2026, 0.5998, 0.1428, 0.5939, 0.144, 0.5721, 0.09933, 0.1192, 0.1176, 0.1458, 0.06274, 0.1837, 0.05102, 0.1659, 0.1622, 0.2453, 0.1698, 0.2695, 0.1086, 0.2873, 0.1012, 0.2656, 0.205, 0.5531, 0.2041, 0.5765, 0.144, 0.5721, 0.1447, 0.5503, 0.1322, 0.8561, 0.1158, 0.8788, 0.0739, 0.8394, 0.08388, 0.8225, 0.2054, 0.5297, 0.205, 0.5531, 0.1447, 0.5503, 0.1449, 0.5285, 0.1453, 0.833, 0.1322, 0.8561, 0.08388, 0.8225, 0.09311, 0.8038, 0.2051, 0.5063, 0.2054, 0.5297, 0.1449, 0.5285, 0.1444, 0.5066, 0.8984, 0.7852, 0.8803, 0.7852, 0.8626, 0.7817, 0.8459, 0.7748, 0.8309, 0.7648, 0.8181, 0.752, 0.8081, 0.737, 0.8012, 0.7203, 0.7976, 0.7025, 0.7976, 0.6845, 0.8012, 0.6668, 0.8081, 0.6501, 0.8181, 0.635, 0.8309, 0.6223, 0.8459, 0.6122, 0.8626, 0.6053, 0.8803, 0.6018, 0.8984, 0.6018, 0.9161, 0.6053, 0.9328, 0.6122, 0.9478, 0.6223, 0.9606, 0.635, 0.9706, 0.6501, 0.9776, 0.6668, 0.9811, 0.6845, 0.9811, 0.7025, 0.9776, 0.7203, 0.9706, 0.737, 0.9606, 0.752, 0.9478, 0.7648, 0.9328, 0.7748, 0.9161, 0.7817, 0.138, 0.4188, 0.1409, 0.4408, 0.08025, 0.4469, 0.07779, 0.4266, 0.127, 0.7013, 0.1218, 0.7224, 0.06506, 0.7068, 0.06977, 0.6877, 0.1347, 0.3967, 0.138, 0.4188, 0.07779, 0.4266, 0.07468, 0.4063, 0.1315, 0.68, 0.127, 0.7013, 0.06977, 0.6877, 0.0738, 0.6684, 0.1308, 0.3748, 0.1347, 0.3967, 0.07468, 0.4063, 0.07095, 0.3861, 0.1353, 0.6586, 0.1315, 0.68, 0.0738, 0.6684, 0.07718, 0.6489, 0.09297, 0.2443, 0.1012, 0.2656, 0.04292, 0.2865, 0.0354, 0.267, 0.1263, 0.3528, 0.1308, 0.3748, 0.07095, 0.3861, 0.0666, 0.366, 0.1384, 0.6371, 0.1353, 0.6586, 0.07718, 0.6489, 0.07993, 0.6292, 0.08382, 0.2233, 0.09297, 0.2443, 0.0354, 0.267, 0.02728, 0.2478, 0.1211, 0.3309, 0.1263, 0.3528, 0.0666, 0.366, 0.06162, 0.3459, 0.1409, 0.6155, 0.1384, 0.6371, 0.07993, 0.6292, 0.08209, 0.6093, 0.07375, 0.203, 0.08382, 0.2233, 0.02728, 0.2478, 0.0186, 0.2289, 0.1152, 0.309, 0.1211, 0.3309, 0.06162, 0.3459, 0.05603, 0.326, 0.1428, 0.5939, 0.1409, 0.6155, 0.08209, 0.6093, 0.08366, 0.5893, 0.06274, 0.1837, 0.07375, 0.203, 0.0186, 0.2289, 0.009475, 0.2102, 0.1086, 0.2873, 0.1152, 0.309, 0.05603, 0.326, 0.04979, 0.3062, 0.144, 0.5721, 0.1428, 0.5939, 0.08366, 0.5893, 0.08469, 0.5692, 0.05102, 0.1659, 0.06274, 0.1837, 0.009475, 0.2102, 0.0001323, 0.1917, 0.1012, 0.2656, 0.1086, 0.2873, 0.04979, 0.3062, 0.04292, 0.2865, 0.1447, 0.5503, 0.144, 0.5721, 0.08469, 0.5692, 0.08518, 0.549, 0.08388, 0.8225, 0.0739, 0.8394, 0.02302, 0.8179, 0.03124, 0.7991, 0.1449, 0.5285, 0.1447, 0.5503, 0.08518, 0.549, 0.08515, 0.5286, 0.09311, 0.8038, 0.08388, 0.8225, 0.03124, 0.7991, 0.03921, 0.7809, 0.1444, 0.5066, 0.1449, 0.5285, 0.08515, 0.5286, 0.08461, 0.5082, 0.1015, 0.7842, 0.09311, 0.8038, 0.03921, 0.7809, 0.04669, 0.7627, 0.1434, 0.4847, 0.1444, 0.5066, 0.08461, 0.5082, 0.0836, 0.4878, 0.1091, 0.7639, 0.1015, 0.7842, 0.04669, 0.7627, 0.05352, 0.7443, 0.1418, 0.4628, 0.1434, 0.4847, 0.0836, 0.4878, 0.08214, 0.4673, 0.1158, 0.7433, 0.1091, 0.7639, 0.05352, 0.7443, 0.05965, 0.7257, 0.1409, 0.4408, 0.1418, 0.4628, 0.08214, 0.4673, 0.08025, 0.4469])
me_cylinder.use_remesh_preserve_volume = False
me_cylinder.use_remesh_preserve_attributes = False
me_cylinder.use_mirror_vertex_groups = False
me_cylinder.update()

# ---- objects
ob_cylinder = bpy.data.objects.new('Cylinder', me_cylinder)
ob_lamp = bpy.data.objects.new('Lamp', light_lamp)
ob_camera = bpy.data.objects.new('Camera', cam_camera)

# ---- transforms, parenting, visibility, modifiers, constraints
ob_cylinder.location = (-2.06e-15, 0.01393, -0.5543)
ob_cylinder.scale = (0.6805, 0.6805, 3.093)
ob_cylinder.lineart.crease_threshold = 0.0
ob_lamp.location = (4.076, 1.005, 5.904)
ob_lamp.rotation_euler = (0.6503, 0.05522, 1.866)
ob_lamp.lock_rotations_4d = False
ob_lamp.empty_display_type = 'ARROWS'
ob_lamp.color = (0.0, 0.0, 0.0, 0.0)
ob_lamp.lineart.crease_threshold = 0.0
ob_camera.location = (7.481, -6.508, 5.344)
ob_camera.rotation_euler = (1.109, 0.0, 0.8149)
ob_camera.lock_rotations_4d = False
ob_camera.empty_display_type = 'ARROWS'
ob_camera.color = (0.0, 0.0, 0.0, 0.0)
ob_camera.display_type = 'WIRE'
ob_camera.lineart.crease_threshold = 0.0

# ---- collection membership
col_collection_1.objects.link(ob_cylinder)
col_collection_1.objects.link(ob_lamp)
col_collection_1.objects.link(ob_camera)

# ---- scene / render settings (as saved in the file)
scene.camera = ob_camera
scene.frame_start = 1; scene.frame_end = 250; scene.frame_set(1)
scene.render.engine = 'BLENDER_EEVEE_NEXT'
scene.render.resolution_percentage = 50
scene.render.dither_intensity = 0.0
scene.cycles.use_denoising = False
scene.cycles.samples = 128
scene.cycles.sampling_pattern = 'TABULATED_SOBOL'
scene.cycles.light_sampling_threshold = 0.0
scene.cycles.use_adaptive_sampling = False
scene.cycles.use_light_tree = False
scene.cycles.blur_glossy = 0.0
scene.cycles.sample_clamp_indirect = 0.0
scene.view_settings.view_transform = 'Standard'
bpy.context.view_layer.update()
